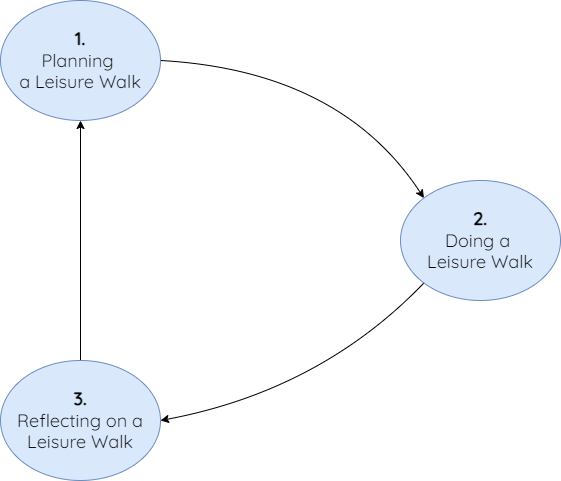

The diagram above was exported from draw.io. Its source (the exported page's mxGraphModel, read from the mxfile embedded in the PNG):
<mxGraphModel dx="1434" dy="820" grid="1" gridSize="10" guides="1" tooltips="1" connect="1" arrows="1" fold="1" page="1" pageScale="1" pageWidth="850" pageHeight="1100" math="0" shadow="0">
  <root>
    <mxCell id="0" />
    <mxCell id="1" parent="0" />
    <mxCell id="m_99zQiW9N_BArNZ8Orv-24" style="edgeStyle=orthogonalEdgeStyle;rounded=0;orthogonalLoop=1;jettySize=auto;html=1;exitX=0.5;exitY=0;exitDx=0;exitDy=0;entryX=0.5;entryY=1;entryDx=0;entryDy=0;" parent="1" source="m_99zQiW9N_BArNZ8Orv-3" target="m_99zQiW9N_BArNZ8Orv-1" edge="1">
      <mxGeometry relative="1" as="geometry" />
    </mxCell>
    <mxCell id="m_99zQiW9N_BArNZ8Orv-3" value="&lt;b&gt;3.&lt;/b&gt;&lt;div style=&quot;font-size: 18px;&quot;&gt;Reflecting on a Leisure Walk&lt;/div&gt;" style="ellipse;whiteSpace=wrap;html=1;fontFamily=Quicksand;fontSource=https%3A%2F%2Ffonts.googleapis.com%2Fcss%3Ffamily%3DQuicksand;fontSize=18;fillColor=#dae8fc;strokeColor=#6c8ebf;" parent="1" vertex="1">
      <mxGeometry x="160" y="480" width="160" height="120" as="geometry" />
    </mxCell>
    <mxCell id="m_99zQiW9N_BArNZ8Orv-22" style="rounded=0;orthogonalLoop=1;jettySize=auto;html=1;exitX=0;exitY=1;exitDx=0;exitDy=0;entryX=1;entryY=0.5;entryDx=0;entryDy=0;curved=1;" parent="1" source="m_99zQiW9N_BArNZ8Orv-8" target="m_99zQiW9N_BArNZ8Orv-3" edge="1">
      <mxGeometry relative="1" as="geometry">
        <Array as="points">
          <mxPoint x="480" y="510" />
        </Array>
      </mxGeometry>
    </mxCell>
    <mxCell id="m_99zQiW9N_BArNZ8Orv-8" value="&lt;b&gt;2.&lt;/b&gt;&lt;div style=&quot;font-size: 18px;&quot;&gt;Doing a&amp;nbsp;&lt;/div&gt;&lt;div style=&quot;font-size: 18px;&quot;&gt;Leisure Walk&lt;/div&gt;" style="ellipse;whiteSpace=wrap;html=1;fontFamily=Quicksand;fontSource=https%3A%2F%2Ffonts.googleapis.com%2Fcss%3Ffamily%3DQuicksand;fontSize=18;fillColor=#dae8fc;strokeColor=#6c8ebf;" parent="1" vertex="1">
      <mxGeometry x="560" y="300" width="160" height="120" as="geometry" />
    </mxCell>
    <mxCell id="m_99zQiW9N_BArNZ8Orv-15" style="rounded=0;orthogonalLoop=1;jettySize=auto;html=1;exitX=1;exitY=0.5;exitDx=0;exitDy=0;entryX=0;entryY=0;entryDx=0;entryDy=0;curved=1;" parent="1" source="m_99zQiW9N_BArNZ8Orv-1" target="m_99zQiW9N_BArNZ8Orv-8" edge="1">
      <mxGeometry relative="1" as="geometry">
        <Array as="points">
          <mxPoint x="500" y="190" />
        </Array>
      </mxGeometry>
    </mxCell>
    <mxCell id="m_99zQiW9N_BArNZ8Orv-1" value="&lt;b&gt;1.&lt;/b&gt;&lt;div style=&quot;font-size: 18px;&quot;&gt;Planning&amp;nbsp;&lt;/div&gt;&lt;div style=&quot;font-size: 18px;&quot;&gt;a Leisure Walk&lt;/div&gt;" style="ellipse;whiteSpace=wrap;html=1;fontFamily=Quicksand;fontSource=https%3A%2F%2Ffonts.googleapis.com%2Fcss%3Ffamily%3DQuicksand;fontSize=18;fillColor=#dae8fc;strokeColor=#6c8ebf;" parent="1" vertex="1">
      <mxGeometry x="160" y="120" width="160" height="120" as="geometry" />
    </mxCell>
  </root>
</mxGraphModel>